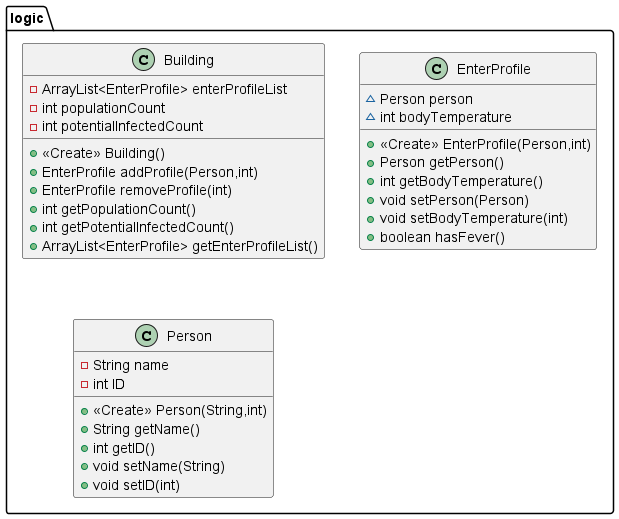

The diagram above was rendered by PlantUML. Its source (embedded in the PNG):
@startuml
class logic.Building {
- ArrayList<EnterProfile> enterProfileList
- int populationCount
- int potentialInfectedCount
+ <<Create>> Building()
+ EnterProfile addProfile(Person,int)
+ EnterProfile removeProfile(int)
+ int getPopulationCount()
+ int getPotentialInfectedCount()
+ ArrayList<EnterProfile> getEnterProfileList()
}
class logic.EnterProfile {
~ Person person
~ int bodyTemperature
+ <<Create>> EnterProfile(Person,int)
+ Person getPerson()
+ int getBodyTemperature()
+ void setPerson(Person)
+ void setBodyTemperature(int)
+ boolean hasFever()
}
class logic.Person {
- String name
- int ID
+ <<Create>> Person(String,int)
+ String getName()
+ int getID()
+ void setName(String)
+ void setID(int)
}
@enduml